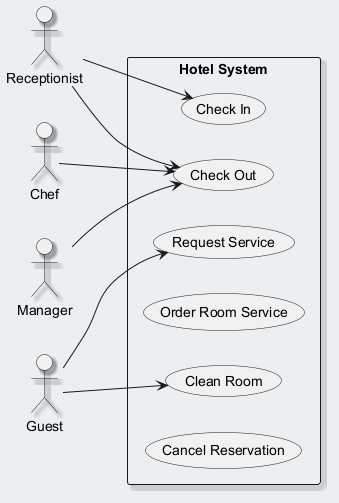

The diagram above was rendered by PlantUML. Its source (embedded in the PNG):
@startuml
skinparam backgroundColor #ECEFF1
skinparam classBackgroundColor #FFFFFF
skinparam classBorderColor #455A64
skinparam shadowing true
left to right direction
actor "Receptionist" as Receptionist
actor "Chef" as Chef
actor "Manager" as Manager
actor "Guest" as Guest
rectangle "Hotel System" {
  usecase "Check In" as UC_CheckIn
  usecase "Clean Room" as UC_CleanRoom
  usecase "Check Out" as UC_CheckOut
  usecase "Order Room Service" as UC_OrderRoomService
  usecase "Request Service" as UC_RequestService
  usecase "Cancel Reservation" as UC_CancelReservation
}
Receptionist --> UC_CheckIn
Receptionist --> UC_CheckOut
Chef --> UC_CheckOut
Manager --> UC_CheckOut
Guest --> UC_CleanRoom
Guest --> UC_RequestService
@enduml